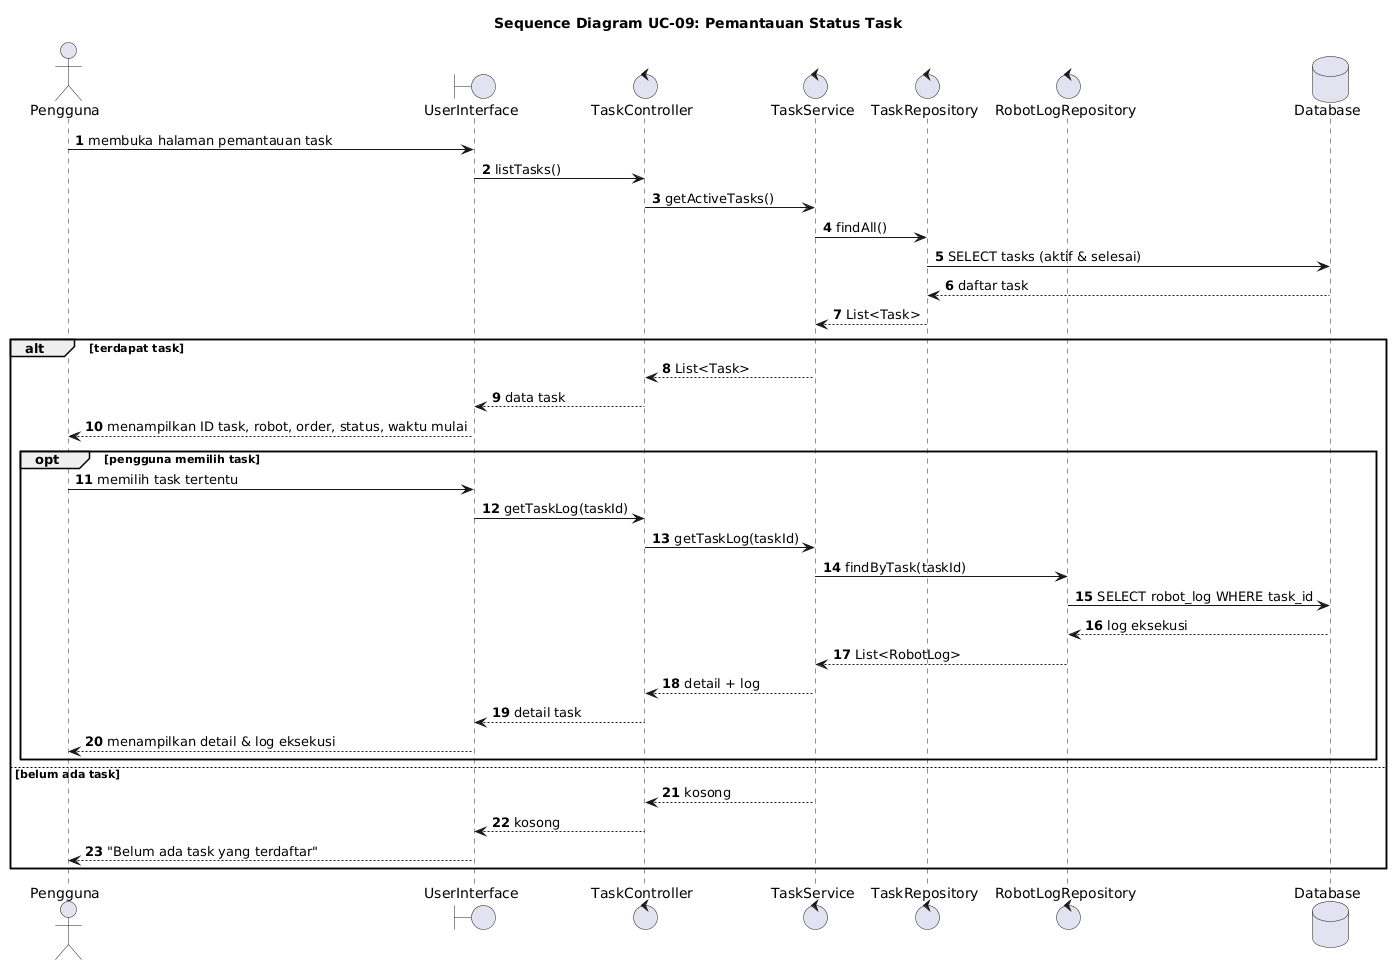

The diagram above was rendered by PlantUML. Its source (embedded in the PNG):
@startuml
title Sequence Diagram UC-09: Pemantauan Status Task
autonumber
actor "Pengguna" as U
boundary "UserInterface" as UI
control "TaskController" as TC
control "TaskService" as TS
control "TaskRepository" as TR
control "RobotLogRepository" as RLR
database "Database" as DB

U -> UI : membuka halaman pemantauan task
UI -> TC : listTasks()
TC -> TS : getActiveTasks()
TS -> TR : findAll()
TR -> DB : SELECT tasks (aktif & selesai)
DB --> TR : daftar task
TR --> TS : List<Task>
alt terdapat task
  TS --> TC : List<Task>
  TC --> UI : data task
  UI --> U : menampilkan ID task, robot, order, status, waktu mulai
  opt pengguna memilih task
    U -> UI : memilih task tertentu
    UI -> TC : getTaskLog(taskId)
    TC -> TS : getTaskLog(taskId)
    TS -> RLR : findByTask(taskId)
    RLR -> DB : SELECT robot_log WHERE task_id
    DB --> RLR : log eksekusi
    RLR --> TS : List<RobotLog>
    TS --> TC : detail + log
    TC --> UI : detail task
    UI --> U : menampilkan detail & log eksekusi
  end
else belum ada task
  TS --> TC : kosong
  TC --> UI : kosong
  UI --> U : "Belum ada task yang terdaftar"
end
@enduml